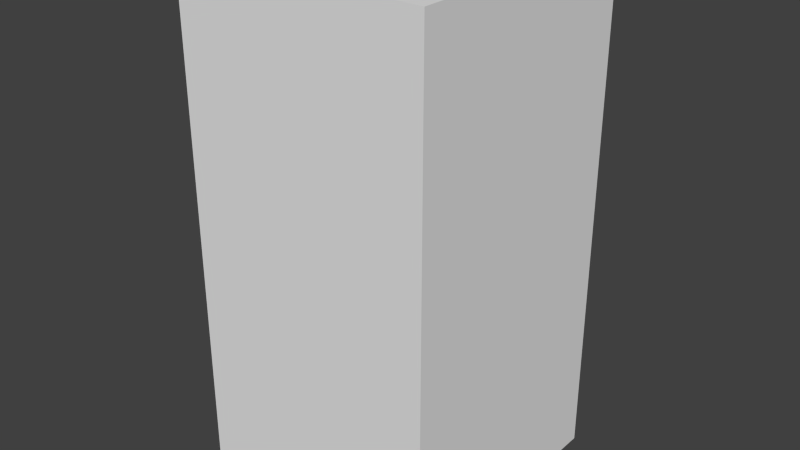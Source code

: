 # Source: greyLeafThree.blend  (saved by Blender 2.68.0; exported with 4.5.12 LTS)
import bpy
from mathutils import Matrix  # noqa: F401  (used for matrix-valued properties, if any)

bpy.ops.wm.read_factory_settings(use_empty=True)
scene = bpy.context.scene
scene.name = 'Scene'

# ---- collections
col_collection_1 = bpy.data.collections.new('Collection 1'); scene.collection.children.link(col_collection_1)

# ---- world
world_world = bpy.data.worlds.new('World'); scene.world = world_world
world_world.color = (0.05088, 0.05088, 0.05088)
world_world.use_sun_shadow = False
world_world.sun_shadow_jitter_overblur = 0.0
world_world.cycles.sampling_method = 'MANUAL'
world_world.cycles.sample_map_resolution = 256

# ---- meshes
me_greyleafthree = bpy.data.meshes.new('greyLeafThree')
me_greyleafthree.from_pydata([(-0.5, -0.5, -1.0), (-0.5, 0.5, -1.0), (0.5, 0.5, -1.0), (0.5, -0.5, -1.0), (-0.5, -0.5, 1.0), (-0.5, 0.5, 1.0), (0.5, 0.5, 1.0), (0.5, -0.5, 1.0)], [], [(4, 5, 1, 0), (5, 6, 2, 1), (6, 7, 3, 2), (7, 4, 0, 3), (0, 1, 2, 3), (7, 6, 5, 4)])
me_greyleafthree.use_remesh_preserve_volume = False
me_greyleafthree.use_remesh_preserve_attributes = False
me_greyleafthree.use_mirror_vertex_groups = False
me_greyleafthree.update()

# ---- objects
ob_greyleafthree = bpy.data.objects.new('greyLeafThree', me_greyleafthree)

# ---- transforms, parenting, visibility, modifiers, constraints
ob_greyleafthree.location = (0.0, 0.0, 0.0)
ob_greyleafthree.lineart.crease_threshold = 0.0

# ---- collection membership
col_collection_1.objects.link(ob_greyleafthree)

# ---- scene / render settings (as saved in the file)
scene.frame_start = 1; scene.frame_end = 250; scene.frame_set(1)
scene.render.engine = 'BLENDER_EEVEE_NEXT'
scene.render.image_settings.color_mode = 'RGB'
scene.render.image_settings.compression = 90
scene.render.resolution_percentage = 50
scene.render.dither_intensity = 0.0
scene.cycles.use_denoising = False
scene.cycles.samples = 10
scene.cycles.sampling_pattern = 'TABULATED_SOBOL'
scene.cycles.light_sampling_threshold = 0.0
scene.cycles.use_adaptive_sampling = False
scene.cycles.use_light_tree = False
scene.cycles.blur_glossy = 0.0
scene.cycles.volume_bounces = 1
scene.cycles.pixel_filter_type = 'GAUSSIAN'
scene.cycles.sample_clamp_indirect = 0.0
scene.view_settings.view_transform = 'Standard'
bpy.context.view_layer.update()

# ---- added for rendering (the .blend has no active camera and no usable light): camera, sun
cam_auto = bpy.data.cameras.new('AutoCamera')
cam_auto.lens = 50.0
cam_auto.sensor_width = 36.0
cam_auto.clip_end = 1000.0
ob_auto_camera = bpy.data.objects.new('AutoCamera', cam_auto)
scene.collection.objects.link(ob_auto_camera)
ob_auto_camera.location = (2.26633, -2.71959, 1.81306)
ob_auto_camera.rotation_euler = (1.09748, -7.21219e-08, 0.694738)
scene.camera = ob_auto_camera
light_auto_sun = bpy.data.lights.new('AutoSun', 'SUN')
light_auto_sun.energy = 3.0
light_auto_sun.angle = 0.0523599
ob_auto_sun = bpy.data.objects.new('AutoSun', light_auto_sun)
scene.collection.objects.link(ob_auto_sun)
ob_auto_sun.rotation_euler = (0.872665, 0.174533, 0.523599)
bpy.context.view_layer.update()
